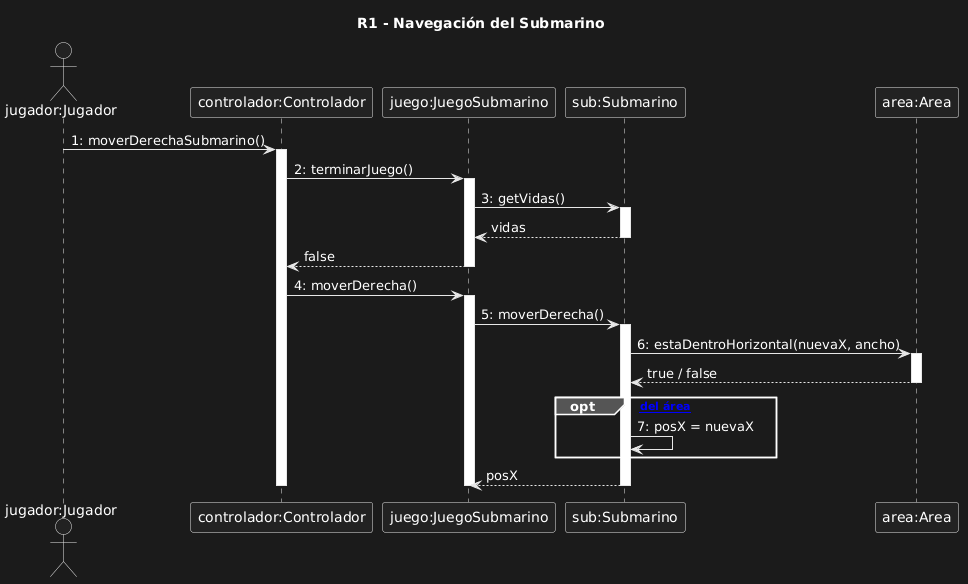

The diagram above was rendered by PlantUML. Its source (embedded in the PNG):
@startuml
title R1 - Navegación del Submarino

actor "jugador:Jugador" as jugador
participant "controlador:Controlador" as controlador
participant "juego:JuegoSubmarino" as juego
participant "sub:Submarino" as sub
participant "area:Area" as area

jugador -> controlador : 1: moverDerechaSubmarino()
activate controlador

controlador -> juego : 2: terminarJuego()
activate juego
juego -> sub : 3: getVidas()
activate sub
sub --> juego : vidas
deactivate sub
juego --> controlador : false
deactivate juego

controlador -> juego : 4: moverDerecha()
activate juego
juego -> sub : 5: moverDerecha()
activate sub
sub -> area : 6: estaDentroHorizontal(nuevaX, ancho)
activate area
area --> sub : true / false
deactivate area

opt [dentro del área]
    sub -> sub : 7: posX = nuevaX
end

sub --> juego : posX
deactivate sub
deactivate juego
deactivate controlador
@enduml